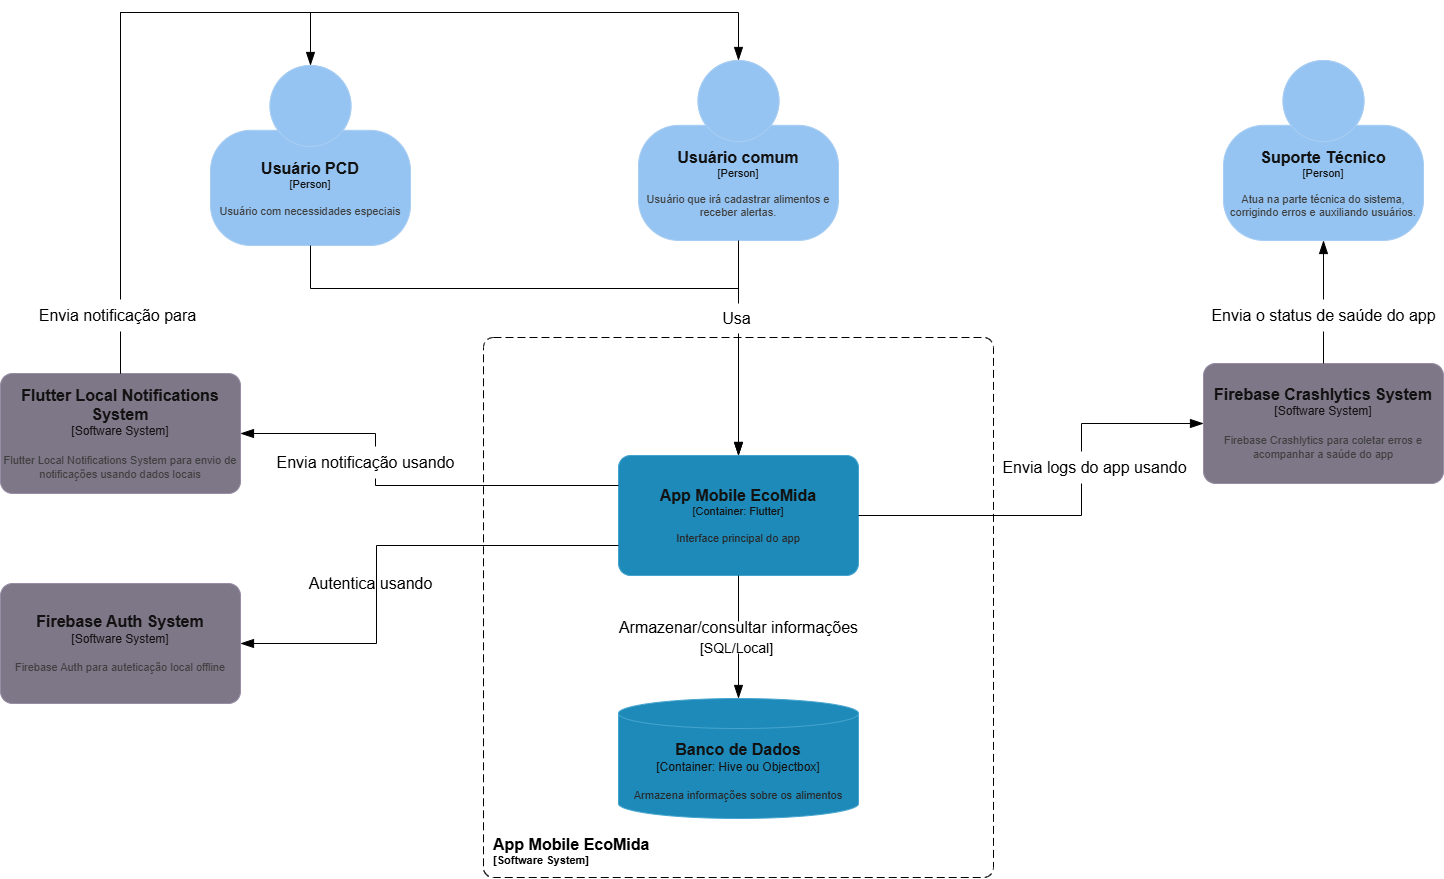

The diagram above was exported from draw.io. Its source (the exported page's mxGraphModel, read from the mxfile embedded in the PNG):
<mxGraphModel dx="1702" dy="590" grid="0" gridSize="10" guides="1" tooltips="1" connect="1" arrows="1" fold="1" page="0" pageScale="1" pageWidth="827" pageHeight="1169" background="light-dark(#FFFFFF,#FFFFFF)" math="0" shadow="0">
  <root>
    <mxCell id="0" />
    <mxCell id="1" parent="0" />
    <object placeholders="1" c4Name="Usuário comum" c4Type="Person" c4Description="Usuário que irá cadastrar alimentos e receber alertas." label="&lt;font style=&quot;font-size: 16px&quot;&gt;&lt;b&gt;%c4Name%&lt;/b&gt;&lt;/font&gt;&lt;div&gt;[%c4Type%]&lt;/div&gt;&lt;br&gt;&lt;div&gt;&lt;font style=&quot;font-size: 11px&quot;&gt;&lt;font color=&quot;#cccccc&quot;&gt;%c4Description%&lt;/font&gt;&lt;/div&gt;" id="HQpT3XixmhFKrdNc-MZq-1">
      <mxCell style="html=1;fontSize=11;dashed=0;whiteSpace=wrap;fillColor=#083F75;strokeColor=#06315C;fontColor=#ffffff;shape=mxgraph.c4.person2;align=center;metaEdit=1;points=[[0.5,0,0],[1,0.5,0],[1,0.75,0],[0.75,1,0],[0.5,1,0],[0.25,1,0],[0,0.75,0],[0,0.5,0]];resizable=0;" vertex="1" parent="1">
        <mxGeometry x="1041" y="468" width="200" height="180" as="geometry" />
      </mxCell>
    </object>
    <object placeholders="1" c4Name="Suporte Técnico" c4Type="Person" c4Description="Atua na parte técnica do sistema, corrigindo erros e auxiliando usuários." label="&lt;font style=&quot;font-size: 16px&quot;&gt;&lt;b&gt;%c4Name%&lt;/b&gt;&lt;/font&gt;&lt;div&gt;[%c4Type%]&lt;/div&gt;&lt;br&gt;&lt;div&gt;&lt;font style=&quot;font-size: 11px&quot;&gt;&lt;font color=&quot;#cccccc&quot;&gt;%c4Description%&lt;/font&gt;&lt;/div&gt;" id="HQpT3XixmhFKrdNc-MZq-2">
      <mxCell style="html=1;fontSize=11;dashed=0;whiteSpace=wrap;fillColor=#083F75;strokeColor=#06315C;fontColor=#ffffff;shape=mxgraph.c4.person2;align=center;metaEdit=1;points=[[0.5,0,0],[1,0.5,0],[1,0.75,0],[0.75,1,0],[0.5,1,0],[0.25,1,0],[0,0.75,0],[0,0.5,0]];resizable=0;" vertex="1" parent="1">
        <mxGeometry x="1626" y="468" width="200" height="180" as="geometry" />
      </mxCell>
    </object>
    <object placeholders="1" c4Name="Usuário PCD" c4Type="Person" c4Description="Usuário com necessidades especiais" label="&lt;font style=&quot;font-size: 16px&quot;&gt;&lt;b&gt;%c4Name%&lt;/b&gt;&lt;/font&gt;&lt;div&gt;[%c4Type%]&lt;/div&gt;&lt;br&gt;&lt;div&gt;&lt;font style=&quot;font-size: 11px&quot;&gt;&lt;font color=&quot;#cccccc&quot;&gt;%c4Description%&lt;/font&gt;&lt;/div&gt;" id="HQpT3XixmhFKrdNc-MZq-3">
      <mxCell style="html=1;fontSize=11;dashed=0;whiteSpace=wrap;fillColor=#083F75;strokeColor=#06315C;fontColor=#ffffff;shape=mxgraph.c4.person2;align=center;metaEdit=1;points=[[0.5,0,0],[1,0.5,0],[1,0.75,0],[0.75,1,0],[0.5,1,0],[0.25,1,0],[0,0.75,0],[0,0.5,0]];resizable=0;" vertex="1" parent="1">
        <mxGeometry x="613" y="473" width="200" height="180" as="geometry" />
      </mxCell>
    </object>
    <object placeholders="1" c4Name="App Mobile EcoMida" c4Type="Container" c4Technology="Flutter" c4Description="Interface principal do app" label="&lt;font style=&quot;font-size: 16px&quot;&gt;&lt;b&gt;%c4Name%&lt;/b&gt;&lt;/font&gt;&lt;div&gt;[%c4Type%: %c4Technology%]&lt;/div&gt;&lt;br&gt;&lt;div&gt;&lt;font style=&quot;font-size: 11px&quot;&gt;&lt;font color=&quot;#E6E6E6&quot;&gt;%c4Description%&lt;/font&gt;&lt;/div&gt;" id="HQpT3XixmhFKrdNc-MZq-4">
      <mxCell style="rounded=1;whiteSpace=wrap;html=1;fontSize=11;labelBackgroundColor=none;fillColor=#23A2D9;fontColor=#ffffff;align=center;arcSize=10;strokeColor=#0E7DAD;metaEdit=1;resizable=0;points=[[0.25,0,0],[0.5,0,0],[0.75,0,0],[1,0.25,0],[1,0.5,0],[1,0.75,0],[0.75,1,0],[0.5,1,0],[0.25,1,0],[0,0.75,0],[0,0.5,0],[0,0.25,0]];" vertex="1" parent="1">
        <mxGeometry x="1021" y="863" width="240" height="120" as="geometry" />
      </mxCell>
    </object>
    <object placeholders="1" c4Name="Banco de Dados" c4Type="Container" c4Technology="Hive ou Objectbox" c4Description="Armazena informações sobre os alimentos" label="&lt;font style=&quot;font-size: 16px&quot;&gt;&lt;b&gt;%c4Name%&lt;/b&gt;&lt;/font&gt;&lt;div&gt;[%c4Type%:&amp;nbsp;%c4Technology%]&lt;/div&gt;&lt;br&gt;&lt;div&gt;&lt;font style=&quot;font-size: 11px&quot;&gt;&lt;font color=&quot;#E6E6E6&quot;&gt;%c4Description%&lt;/font&gt;&lt;/div&gt;" id="HQpT3XixmhFKrdNc-MZq-5">
      <mxCell style="shape=cylinder3;size=15;whiteSpace=wrap;html=1;boundedLbl=1;rounded=0;labelBackgroundColor=none;fillColor=#23A2D9;fontSize=12;fontColor=#ffffff;align=center;strokeColor=#0E7DAD;metaEdit=1;points=[[0.5,0,0],[1,0.25,0],[1,0.5,0],[1,0.75,0],[0.5,1,0],[0,0.75,0],[0,0.5,0],[0,0.25,0]];resizable=0;" vertex="1" parent="1">
        <mxGeometry x="1021" y="1106" width="240" height="120" as="geometry" />
      </mxCell>
    </object>
    <object placeholders="1" c4Name="Flutter Local Notifications System" c4Type="Software System" c4Description="Flutter Local Notifications System para envio de notificações usando dados locais" label="&lt;font style=&quot;font-size: 16px&quot;&gt;&lt;b&gt;%c4Name%&lt;/b&gt;&lt;/font&gt;&lt;div&gt;[%c4Type%]&lt;/div&gt;&lt;br&gt;&lt;div&gt;&lt;font style=&quot;font-size: 11px&quot;&gt;&lt;font color=&quot;#cccccc&quot;&gt;%c4Description%&lt;/font&gt;&lt;/div&gt;" id="HQpT3XixmhFKrdNc-MZq-6">
      <mxCell style="rounded=1;whiteSpace=wrap;html=1;labelBackgroundColor=none;fillColor=#8C8496;fontColor=#ffffff;align=center;arcSize=10;strokeColor=#736782;metaEdit=1;resizable=0;points=[[0.25,0,0],[0.5,0,0],[0.75,0,0],[1,0.25,0],[1,0.5,0],[1,0.75,0],[0.75,1,0],[0.5,1,0],[0.25,1,0],[0,0.75,0],[0,0.5,0],[0,0.25,0]];" vertex="1" parent="1">
        <mxGeometry x="403" y="781" width="240" height="120" as="geometry" />
      </mxCell>
    </object>
    <object placeholders="1" c4Name="Firebase Auth System" c4Type="Software System" c4Description="Firebase Auth para auteticação local offline" label="&lt;font style=&quot;font-size: 16px&quot;&gt;&lt;b&gt;%c4Name%&lt;/b&gt;&lt;/font&gt;&lt;div&gt;[%c4Type%]&lt;/div&gt;&lt;br&gt;&lt;div&gt;&lt;font style=&quot;font-size: 11px&quot;&gt;&lt;font color=&quot;#cccccc&quot;&gt;%c4Description%&lt;/font&gt;&lt;/div&gt;" id="HQpT3XixmhFKrdNc-MZq-7">
      <mxCell style="rounded=1;whiteSpace=wrap;html=1;labelBackgroundColor=none;fillColor=#8C8496;fontColor=#ffffff;align=center;arcSize=10;strokeColor=#736782;metaEdit=1;resizable=0;points=[[0.25,0,0],[0.5,0,0],[0.75,0,0],[1,0.25,0],[1,0.5,0],[1,0.75,0],[0.75,1,0],[0.5,1,0],[0.25,1,0],[0,0.75,0],[0,0.5,0],[0,0.25,0]];" vertex="1" parent="1">
        <mxGeometry x="403" y="991" width="240" height="120" as="geometry" />
      </mxCell>
    </object>
    <object placeholders="1" c4Name="Firebase Crashlytics System" c4Type="Software System" c4Description="Firebase Crashlytics para coletar erros e acompanhar a saúde do app" label="&lt;font style=&quot;font-size: 16px&quot;&gt;&lt;b&gt;%c4Name%&lt;/b&gt;&lt;/font&gt;&lt;div&gt;[%c4Type%]&lt;/div&gt;&lt;br&gt;&lt;div&gt;&lt;font style=&quot;font-size: 11px&quot;&gt;&lt;font color=&quot;#cccccc&quot;&gt;%c4Description%&lt;/font&gt;&lt;/div&gt;" id="HQpT3XixmhFKrdNc-MZq-8">
      <mxCell style="rounded=1;whiteSpace=wrap;html=1;labelBackgroundColor=none;fillColor=#8C8496;fontColor=#ffffff;align=center;arcSize=10;strokeColor=#736782;metaEdit=1;resizable=0;points=[[0.25,0,0],[0.5,0,0],[0.75,0,0],[1,0.25,0],[1,0.5,0],[1,0.75,0],[0.75,1,0],[0.5,1,0],[0.25,1,0],[0,0.75,0],[0,0.5,0],[0,0.25,0]];" vertex="1" parent="1">
        <mxGeometry x="1606" y="771" width="240" height="120" as="geometry" />
      </mxCell>
    </object>
    <mxCell id="HQpT3XixmhFKrdNc-MZq-9" style="edgeStyle=orthogonalEdgeStyle;rounded=0;orthogonalLoop=1;jettySize=auto;html=1;exitX=0.5;exitY=1;exitDx=0;exitDy=0;exitPerimeter=0;entryX=0.5;entryY=0;entryDx=0;entryDy=0;entryPerimeter=0;strokeColor=light-dark(#000000,#000000);strokeWidth=1;endArrow=blockThin;endFill=1;endSize=11;" edge="1" parent="1" source="HQpT3XixmhFKrdNc-MZq-3" target="HQpT3XixmhFKrdNc-MZq-4">
      <mxGeometry relative="1" as="geometry">
        <Array as="points">
          <mxPoint x="713" y="696" />
          <mxPoint x="1141" y="696" />
        </Array>
      </mxGeometry>
    </mxCell>
    <mxCell id="HQpT3XixmhFKrdNc-MZq-10" style="edgeStyle=orthogonalEdgeStyle;rounded=0;orthogonalLoop=1;jettySize=auto;html=1;exitX=0.5;exitY=1;exitDx=0;exitDy=0;exitPerimeter=0;entryX=0.5;entryY=0;entryDx=0;entryDy=0;entryPerimeter=0;strokeColor=light-dark(#000000,#000000);strokeWidth=1;endArrow=blockThin;endFill=1;endSize=11;" edge="1" parent="1" source="HQpT3XixmhFKrdNc-MZq-1" target="HQpT3XixmhFKrdNc-MZq-4">
      <mxGeometry relative="1" as="geometry">
        <mxPoint x="1011" y="748" as="sourcePoint" />
        <mxPoint x="1439" y="958" as="targetPoint" />
      </mxGeometry>
    </mxCell>
    <mxCell id="HQpT3XixmhFKrdNc-MZq-11" style="edgeStyle=orthogonalEdgeStyle;rounded=0;orthogonalLoop=1;jettySize=auto;html=1;exitX=0;exitY=0.25;exitDx=0;exitDy=0;exitPerimeter=0;entryX=1;entryY=0.5;entryDx=0;entryDy=0;entryPerimeter=0;strokeColor=light-dark(#000000,#000000);strokeWidth=1;endArrow=blockThin;endFill=1;endSize=11;" edge="1" parent="1" source="HQpT3XixmhFKrdNc-MZq-4" target="HQpT3XixmhFKrdNc-MZq-6">
      <mxGeometry relative="1" as="geometry">
        <mxPoint x="903" y="937" as="sourcePoint" />
        <mxPoint x="903" y="1152" as="targetPoint" />
        <Array as="points">
          <mxPoint x="778" y="893" />
          <mxPoint x="778" y="841" />
        </Array>
      </mxGeometry>
    </mxCell>
    <mxCell id="HQpT3XixmhFKrdNc-MZq-12" style="edgeStyle=orthogonalEdgeStyle;rounded=0;orthogonalLoop=1;jettySize=auto;html=1;exitX=0.5;exitY=1;exitDx=0;exitDy=0;exitPerimeter=0;entryX=0.5;entryY=0;entryDx=0;entryDy=0;entryPerimeter=0;strokeColor=light-dark(#000000,#000000);strokeWidth=1;endArrow=blockThin;endFill=1;endSize=11;" edge="1" parent="1" source="HQpT3XixmhFKrdNc-MZq-4" target="HQpT3XixmhFKrdNc-MZq-5">
      <mxGeometry relative="1" as="geometry">
        <mxPoint x="1131" y="703" as="sourcePoint" />
        <mxPoint x="1131" y="918" as="targetPoint" />
      </mxGeometry>
    </mxCell>
    <mxCell id="HQpT3XixmhFKrdNc-MZq-13" style="edgeStyle=orthogonalEdgeStyle;rounded=0;orthogonalLoop=1;jettySize=auto;html=1;exitX=1;exitY=0.5;exitDx=0;exitDy=0;exitPerimeter=0;entryX=0;entryY=0.5;entryDx=0;entryDy=0;entryPerimeter=0;strokeColor=light-dark(#000000,#000000);strokeWidth=1;endArrow=blockThin;endFill=1;endSize=11;" edge="1" parent="1" source="HQpT3XixmhFKrdNc-MZq-4" target="HQpT3XixmhFKrdNc-MZq-8">
      <mxGeometry relative="1" as="geometry">
        <mxPoint x="1140" y="1017" as="sourcePoint" />
        <mxPoint x="1140" y="1106" as="targetPoint" />
        <Array as="points">
          <mxPoint x="1484" y="923" />
          <mxPoint x="1484" y="831" />
        </Array>
      </mxGeometry>
    </mxCell>
    <mxCell id="HQpT3XixmhFKrdNc-MZq-14" style="edgeStyle=orthogonalEdgeStyle;rounded=0;orthogonalLoop=1;jettySize=auto;html=1;exitX=0.5;exitY=0;exitDx=0;exitDy=0;exitPerimeter=0;strokeColor=light-dark(#000000,#000000);strokeWidth=1;endArrow=blockThin;endFill=1;endSize=11;entryX=0.5;entryY=1;entryDx=0;entryDy=0;entryPerimeter=0;" edge="1" parent="1" source="HQpT3XixmhFKrdNc-MZq-8" target="HQpT3XixmhFKrdNc-MZq-2">
      <mxGeometry relative="1" as="geometry">
        <mxPoint x="1420" y="953" as="sourcePoint" />
        <mxPoint x="1765" y="861" as="targetPoint" />
      </mxGeometry>
    </mxCell>
    <object placeholders="1" c4Name="App Mobile EcoMida" c4Type="SystemScopeBoundary" c4Application="Software System" label="&lt;font style=&quot;font-size: 16px&quot;&gt;&lt;span&gt;&lt;div style=&quot;text-align: left&quot;&gt;%c4Name%&lt;/div&gt;&lt;/span&gt;&lt;/font&gt;&lt;div style=&quot;text-align: left&quot;&gt;[%c4Application%]&lt;/div&gt;" id="HQpT3XixmhFKrdNc-MZq-15">
      <mxCell style="rounded=1;fontSize=11;whiteSpace=wrap;html=1;dashed=1;arcSize=20;fillColor=none;strokeColor=light-dark(#666666,#000000);fontColor=light-dark(#000000,#000000);labelBackgroundColor=none;align=left;verticalAlign=bottom;labelBorderColor=none;spacingTop=0;spacing=10;dashPattern=8 4;metaEdit=1;rotatable=0;perimeter=rectanglePerimeter;labelPadding=0;allowArrows=0;connectable=0;expand=0;recursiveResize=0;editable=1;pointerEvents=0;absoluteArcSize=1;points=[[0.25,0,0],[0.5,0,0],[0.75,0,0],[1,0.25,0],[1,0.5,0],[1,0.75,0],[0.75,1,0],[0.5,1,0],[0.25,1,0],[0,0.75,0],[0,0.5,0],[0,0.25,0]];fontStyle=1" vertex="1" parent="1">
        <mxGeometry x="886" y="745" width="510" height="540" as="geometry" />
      </mxCell>
    </object>
    <mxCell id="HQpT3XixmhFKrdNc-MZq-16" value="Usa" style="text;strokeColor=none;fillColor=light-dark(transparent,#FFFFFF);html=1;fontSize=16;fontStyle=0;verticalAlign=middle;align=center;fontFamily=Helvetica;fontColor=light-dark(#000000,#000000);" vertex="1" parent="1">
      <mxGeometry x="1113" y="711" width="51" height="30" as="geometry" />
    </mxCell>
    <mxCell id="HQpT3XixmhFKrdNc-MZq-17" style="edgeStyle=orthogonalEdgeStyle;rounded=0;orthogonalLoop=1;jettySize=auto;html=1;exitX=0.5;exitY=0;exitDx=0;exitDy=0;exitPerimeter=0;entryX=0.5;entryY=0;entryDx=0;entryDy=0;entryPerimeter=0;strokeColor=light-dark(#000000,#000000);strokeWidth=1;endArrow=blockThin;endFill=1;endSize=11;" edge="1" parent="1" source="HQpT3XixmhFKrdNc-MZq-6" target="HQpT3XixmhFKrdNc-MZq-3">
      <mxGeometry relative="1" as="geometry">
        <mxPoint x="606" y="695" as="sourcePoint" />
        <mxPoint x="1034" y="905" as="targetPoint" />
        <Array as="points">
          <mxPoint x="523" y="420" />
          <mxPoint x="713" y="420" />
        </Array>
      </mxGeometry>
    </mxCell>
    <mxCell id="HQpT3XixmhFKrdNc-MZq-18" style="edgeStyle=orthogonalEdgeStyle;rounded=0;orthogonalLoop=1;jettySize=auto;html=1;exitX=0.5;exitY=0;exitDx=0;exitDy=0;exitPerimeter=0;entryX=0.5;entryY=0;entryDx=0;entryDy=0;entryPerimeter=0;strokeColor=light-dark(#000000,#000000);strokeWidth=1;endArrow=blockThin;endFill=1;endSize=11;" edge="1" parent="1" source="HQpT3XixmhFKrdNc-MZq-6" target="HQpT3XixmhFKrdNc-MZq-1">
      <mxGeometry relative="1" as="geometry">
        <mxPoint x="579" y="852" as="sourcePoint" />
        <mxPoint x="769" y="544" as="targetPoint" />
        <Array as="points">
          <mxPoint x="523" y="420" />
          <mxPoint x="1141" y="420" />
        </Array>
      </mxGeometry>
    </mxCell>
    <mxCell id="HQpT3XixmhFKrdNc-MZq-19" value="Envia notificação para" style="text;strokeColor=none;fillColor=light-dark(transparent,#FFFFFF);html=1;fontSize=16;fontStyle=0;verticalAlign=middle;align=center;fontFamily=Helvetica;fontColor=light-dark(#000000,#000000);" vertex="1" parent="1">
      <mxGeometry x="438" y="707" width="164" height="32" as="geometry" />
    </mxCell>
    <mxCell id="HQpT3XixmhFKrdNc-MZq-20" value="Envia notificação usando" style="text;strokeColor=none;fillColor=light-dark(transparent,#FFFFFF);html=1;fontSize=16;fontStyle=0;verticalAlign=middle;align=center;fontFamily=Helvetica;fontColor=light-dark(#000000,#000000);" vertex="1" parent="1">
      <mxGeometry x="686" y="854" width="164" height="32" as="geometry" />
    </mxCell>
    <mxCell id="HQpT3XixmhFKrdNc-MZq-21" value="Autentica usando" style="text;strokeColor=none;fillColor=light-dark(transparent,#FFFFFF);html=1;fontSize=16;fontStyle=0;verticalAlign=middle;align=center;fontFamily=Helvetica;fontColor=light-dark(#000000,#000000);" vertex="1" parent="1">
      <mxGeometry x="691" y="975" width="164" height="32" as="geometry" />
    </mxCell>
    <mxCell id="HQpT3XixmhFKrdNc-MZq-22" style="edgeStyle=orthogonalEdgeStyle;rounded=0;orthogonalLoop=1;jettySize=auto;html=1;exitX=0;exitY=0.75;exitDx=0;exitDy=0;exitPerimeter=0;entryX=1;entryY=0.5;entryDx=0;entryDy=0;entryPerimeter=0;strokeColor=light-dark(#000000,#000000);strokeWidth=1;endArrow=blockThin;endFill=1;endSize=11;" edge="1" parent="1" source="HQpT3XixmhFKrdNc-MZq-4" target="HQpT3XixmhFKrdNc-MZq-7">
      <mxGeometry relative="1" as="geometry">
        <mxPoint x="929" y="969" as="sourcePoint" />
        <mxPoint x="551" y="917" as="targetPoint" />
        <Array as="points">
          <mxPoint x="779" y="953" />
          <mxPoint x="779" y="1051" />
        </Array>
      </mxGeometry>
    </mxCell>
    <mxCell id="HQpT3XixmhFKrdNc-MZq-23" value="Armazenar/consultar informações&lt;div&gt;&lt;font style=&quot;font-size: 14px;&quot;&gt;[SQL/Local]&amp;nbsp;&lt;/font&gt;&lt;/div&gt;" style="text;strokeColor=none;fillColor=light-dark(transparent,#FFFFFF);html=1;fontSize=16;fontStyle=0;verticalAlign=middle;align=center;fontFamily=Helvetica;fontColor=light-dark(#000000,#000000);" vertex="1" parent="1">
      <mxGeometry x="1059" y="1029" width="164" height="32" as="geometry" />
    </mxCell>
    <mxCell id="HQpT3XixmhFKrdNc-MZq-24" value="Envia logs do app usando" style="text;strokeColor=none;fillColor=light-dark(transparent,#FFFFFF);html=1;fontSize=16;fontStyle=0;verticalAlign=middle;align=center;fontFamily=Helvetica;fontColor=light-dark(#000000,#000000);" vertex="1" parent="1">
      <mxGeometry x="1415" y="859" width="164" height="32" as="geometry" />
    </mxCell>
    <mxCell id="HQpT3XixmhFKrdNc-MZq-25" value="Envia o status de saúde do app" style="text;strokeColor=none;fillColor=light-dark(transparent,#FFFFFF);html=1;fontSize=16;fontStyle=0;verticalAlign=middle;align=center;fontFamily=Helvetica;fontColor=light-dark(#000000,#000000);" vertex="1" parent="1">
      <mxGeometry x="1644" y="707" width="164" height="32" as="geometry" />
    </mxCell>
  </root>
</mxGraphModel>